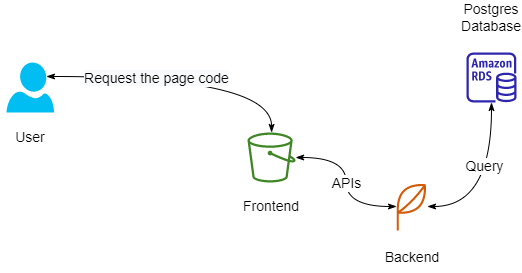

The diagram above was exported from draw.io. Its source (the exported page's mxGraphModel, read from the mxfile embedded in the PNG):
<mxGraphModel dx="1038" dy="641" grid="1" gridSize="10" guides="1" tooltips="1" connect="1" arrows="1" fold="1" page="1" pageScale="1" pageWidth="850" pageHeight="1100" math="0" shadow="0">
  <root>
    <mxCell id="0" />
    <mxCell id="1" parent="0" />
    <mxCell id="wNfEspNd2O7YZbGi4fHD-3" style="edgeStyle=orthogonalEdgeStyle;rounded=0;orthogonalLoop=1;jettySize=auto;html=1;exitX=0.84;exitY=0.28;exitDx=0;exitDy=0;exitPerimeter=0;endArrow=classicThin;endFill=1;curved=1;startArrow=classicThin;startFill=1;" edge="1" parent="1" source="wNfEspNd2O7YZbGi4fHD-1" target="wNfEspNd2O7YZbGi4fHD-2">
      <mxGeometry relative="1" as="geometry" />
    </mxCell>
    <mxCell id="wNfEspNd2O7YZbGi4fHD-11" value="&lt;span style=&quot;font-size: 14px; background-color: rgb(248, 249, 250);&quot;&gt;Request the page code&lt;/span&gt;" style="edgeLabel;html=1;align=center;verticalAlign=middle;resizable=0;points=[];fontSize=14;" vertex="1" connectable="0" parent="wNfEspNd2O7YZbGi4fHD-3">
      <mxGeometry x="-0.2597" y="-5" relative="1" as="geometry">
        <mxPoint x="6" y="-4" as="offset" />
      </mxGeometry>
    </mxCell>
    <mxCell id="wNfEspNd2O7YZbGi4fHD-1" value="" style="verticalLabelPosition=bottom;html=1;verticalAlign=top;align=center;strokeColor=none;fillColor=#00BEF2;shape=mxgraph.azure.user;" vertex="1" parent="1">
      <mxGeometry x="160" y="160" width="47.5" height="50" as="geometry" />
    </mxCell>
    <mxCell id="wNfEspNd2O7YZbGi4fHD-9" style="edgeStyle=orthogonalEdgeStyle;curved=1;rounded=0;orthogonalLoop=1;jettySize=auto;html=1;startArrow=classicThin;startFill=1;endArrow=classicThin;endFill=1;" edge="1" parent="1" source="wNfEspNd2O7YZbGi4fHD-2" target="wNfEspNd2O7YZbGi4fHD-7">
      <mxGeometry relative="1" as="geometry" />
    </mxCell>
    <mxCell id="wNfEspNd2O7YZbGi4fHD-12" value="APIs" style="edgeLabel;html=1;align=center;verticalAlign=middle;resizable=0;points=[];fontSize=14;" vertex="1" connectable="0" parent="wNfEspNd2O7YZbGi4fHD-9">
      <mxGeometry x="-0.1423" y="2" relative="1" as="geometry">
        <mxPoint x="-2" y="12" as="offset" />
      </mxGeometry>
    </mxCell>
    <mxCell id="wNfEspNd2O7YZbGi4fHD-2" value="" style="sketch=0;outlineConnect=0;fontColor=#232F3E;gradientColor=none;fillColor=#3F8624;strokeColor=none;dashed=0;verticalLabelPosition=bottom;verticalAlign=top;align=center;html=1;fontSize=12;fontStyle=0;aspect=fixed;pointerEvents=1;shape=mxgraph.aws4.bucket;" vertex="1" parent="1">
      <mxGeometry x="401" y="230" width="48.08" height="50" as="geometry" />
    </mxCell>
    <mxCell id="wNfEspNd2O7YZbGi4fHD-10" style="edgeStyle=orthogonalEdgeStyle;curved=1;rounded=0;orthogonalLoop=1;jettySize=auto;html=1;startArrow=classicThin;startFill=1;endArrow=classicThin;endFill=1;" edge="1" parent="1" source="wNfEspNd2O7YZbGi4fHD-7" target="wNfEspNd2O7YZbGi4fHD-8">
      <mxGeometry relative="1" as="geometry" />
    </mxCell>
    <mxCell id="wNfEspNd2O7YZbGi4fHD-16" value="Query" style="edgeLabel;html=1;align=center;verticalAlign=middle;resizable=0;points=[];fontSize=14;" vertex="1" connectable="0" parent="wNfEspNd2O7YZbGi4fHD-10">
      <mxGeometry x="0.2498" y="8" relative="1" as="geometry">
        <mxPoint as="offset" />
      </mxGeometry>
    </mxCell>
    <mxCell id="wNfEspNd2O7YZbGi4fHD-7" value="" style="sketch=0;outlineConnect=0;fontColor=#232F3E;gradientColor=none;fillColor=#D45B07;strokeColor=none;dashed=0;verticalLabelPosition=bottom;verticalAlign=top;align=center;html=1;fontSize=12;fontStyle=0;aspect=fixed;pointerEvents=1;shape=mxgraph.aws4.application;" vertex="1" parent="1">
      <mxGeometry x="550" y="280" width="31" height="48" as="geometry" />
    </mxCell>
    <mxCell id="wNfEspNd2O7YZbGi4fHD-8" value="" style="sketch=0;outlineConnect=0;fontColor=#232F3E;gradientColor=none;fillColor=#2E27AD;strokeColor=none;dashed=0;verticalLabelPosition=bottom;verticalAlign=top;align=center;html=1;fontSize=12;fontStyle=0;aspect=fixed;pointerEvents=1;shape=mxgraph.aws4.rds_instance;" vertex="1" parent="1">
      <mxGeometry x="620" y="150" width="50" height="50" as="geometry" />
    </mxCell>
    <mxCell id="wNfEspNd2O7YZbGi4fHD-13" value="Postgres Database" style="text;html=1;strokeColor=none;fillColor=none;align=center;verticalAlign=middle;whiteSpace=wrap;rounded=0;fontSize=14;" vertex="1" parent="1">
      <mxGeometry x="615" y="100" width="60" height="30" as="geometry" />
    </mxCell>
    <mxCell id="wNfEspNd2O7YZbGi4fHD-14" value="Backend" style="text;html=1;strokeColor=none;fillColor=none;align=center;verticalAlign=middle;whiteSpace=wrap;rounded=0;fontSize=14;" vertex="1" parent="1">
      <mxGeometry x="536" y="340" width="60" height="30" as="geometry" />
    </mxCell>
    <mxCell id="wNfEspNd2O7YZbGi4fHD-15" value="Frontend" style="text;html=1;strokeColor=none;fillColor=none;align=center;verticalAlign=middle;whiteSpace=wrap;rounded=0;fontSize=14;" vertex="1" parent="1">
      <mxGeometry x="395" y="289" width="60" height="30" as="geometry" />
    </mxCell>
    <mxCell id="wNfEspNd2O7YZbGi4fHD-17" value="User" style="text;html=1;strokeColor=none;fillColor=none;align=center;verticalAlign=middle;whiteSpace=wrap;rounded=0;fontSize=14;" vertex="1" parent="1">
      <mxGeometry x="154" y="220" width="60" height="30" as="geometry" />
    </mxCell>
  </root>
</mxGraphModel>